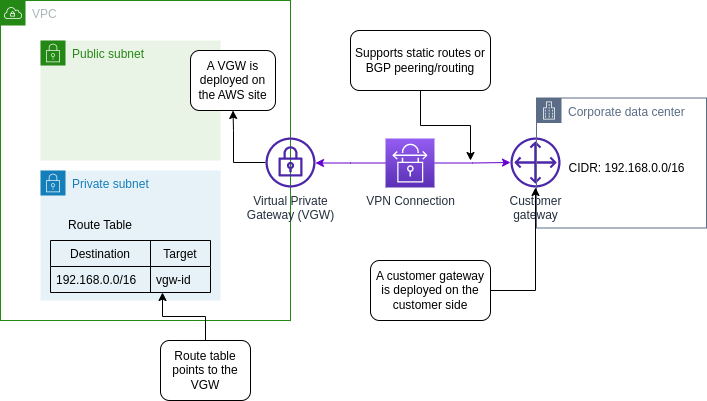

The diagram above was exported from draw.io. Its source (the exported page's mxGraphModel, read from the mxfile embedded in the PNG):
<mxGraphModel dx="810" dy="653" grid="1" gridSize="10" guides="1" tooltips="1" connect="1" arrows="1" fold="1" page="1" pageScale="1" pageWidth="850" pageHeight="1100" math="0" shadow="0">
  <root>
    <mxCell id="0" />
    <mxCell id="1" parent="0" />
    <mxCell id="5pn99YnV00HXLzAx0EhR-1" value="VPC" style="points=[[0,0],[0.25,0],[0.5,0],[0.75,0],[1,0],[1,0.25],[1,0.5],[1,0.75],[1,1],[0.75,1],[0.5,1],[0.25,1],[0,1],[0,0.75],[0,0.5],[0,0.25]];outlineConnect=0;gradientColor=none;html=1;whiteSpace=wrap;fontSize=12;fontStyle=0;container=1;pointerEvents=0;collapsible=0;recursiveResize=0;shape=mxgraph.aws4.group;grIcon=mxgraph.aws4.group_vpc;strokeColor=#248814;fillColor=none;verticalAlign=top;align=left;spacingLeft=30;fontColor=#AAB7B8;dashed=0;" vertex="1" parent="1">
      <mxGeometry x="40" y="40" width="290" height="320" as="geometry" />
    </mxCell>
    <mxCell id="5pn99YnV00HXLzAx0EhR-2" value="Private subnet" style="points=[[0,0],[0.25,0],[0.5,0],[0.75,0],[1,0],[1,0.25],[1,0.5],[1,0.75],[1,1],[0.75,1],[0.5,1],[0.25,1],[0,1],[0,0.75],[0,0.5],[0,0.25]];outlineConnect=0;gradientColor=none;html=1;whiteSpace=wrap;fontSize=12;fontStyle=0;container=1;pointerEvents=0;collapsible=0;recursiveResize=0;shape=mxgraph.aws4.group;grIcon=mxgraph.aws4.group_security_group;grStroke=0;strokeColor=#147EBA;fillColor=#E6F2F8;verticalAlign=top;align=left;spacingLeft=30;fontColor=#147EBA;dashed=0;" vertex="1" parent="5pn99YnV00HXLzAx0EhR-1">
      <mxGeometry x="40" y="170" width="180" height="130" as="geometry" />
    </mxCell>
    <mxCell id="5pn99YnV00HXLzAx0EhR-23" value="Destination" style="swimlane;fontStyle=0;childLayout=stackLayout;horizontal=1;startSize=26;fillColor=none;horizontalStack=0;resizeParent=1;resizeParentMax=0;resizeLast=0;collapsible=1;marginBottom=0;fontColor=#000000;" vertex="1" parent="5pn99YnV00HXLzAx0EhR-2">
      <mxGeometry x="10" y="70" width="100" height="52" as="geometry" />
    </mxCell>
    <mxCell id="5pn99YnV00HXLzAx0EhR-24" value="192.168.0.0/16" style="text;strokeColor=none;fillColor=none;align=left;verticalAlign=top;spacingLeft=4;spacingRight=4;overflow=hidden;rotatable=0;points=[[0,0.5],[1,0.5]];portConstraint=eastwest;fontColor=#000000;" vertex="1" parent="5pn99YnV00HXLzAx0EhR-23">
      <mxGeometry y="26" width="100" height="26" as="geometry" />
    </mxCell>
    <mxCell id="5pn99YnV00HXLzAx0EhR-28" value="Target" style="swimlane;fontStyle=0;childLayout=stackLayout;horizontal=1;startSize=26;fillColor=none;horizontalStack=0;resizeParent=1;resizeParentMax=0;resizeLast=0;collapsible=1;marginBottom=0;fontColor=#000000;" vertex="1" parent="5pn99YnV00HXLzAx0EhR-2">
      <mxGeometry x="110" y="70" width="60" height="52" as="geometry" />
    </mxCell>
    <mxCell id="5pn99YnV00HXLzAx0EhR-29" value="vgw-id" style="text;strokeColor=none;fillColor=none;align=left;verticalAlign=top;spacingLeft=4;spacingRight=4;overflow=hidden;rotatable=0;points=[[0,0.5],[1,0.5]];portConstraint=eastwest;fontColor=#000000;" vertex="1" parent="5pn99YnV00HXLzAx0EhR-28">
      <mxGeometry y="26" width="60" height="26" as="geometry" />
    </mxCell>
    <mxCell id="5pn99YnV00HXLzAx0EhR-30" value="Route Table" style="text;html=1;strokeColor=none;fillColor=none;align=center;verticalAlign=middle;whiteSpace=wrap;rounded=0;fontColor=#000000;" vertex="1" parent="5pn99YnV00HXLzAx0EhR-2">
      <mxGeometry x="15" y="40" width="90" height="30" as="geometry" />
    </mxCell>
    <mxCell id="5pn99YnV00HXLzAx0EhR-3" value="Public subnet" style="points=[[0,0],[0.25,0],[0.5,0],[0.75,0],[1,0],[1,0.25],[1,0.5],[1,0.75],[1,1],[0.75,1],[0.5,1],[0.25,1],[0,1],[0,0.75],[0,0.5],[0,0.25]];outlineConnect=0;gradientColor=none;html=1;whiteSpace=wrap;fontSize=12;fontStyle=0;container=1;pointerEvents=0;collapsible=0;recursiveResize=0;shape=mxgraph.aws4.group;grIcon=mxgraph.aws4.group_security_group;grStroke=0;strokeColor=#248814;fillColor=#E9F3E6;verticalAlign=top;align=left;spacingLeft=30;fontColor=#248814;dashed=0;" vertex="1" parent="5pn99YnV00HXLzAx0EhR-1">
      <mxGeometry x="40" y="40" width="180" height="120" as="geometry" />
    </mxCell>
    <mxCell id="5pn99YnV00HXLzAx0EhR-37" style="edgeStyle=orthogonalEdgeStyle;rounded=0;orthogonalLoop=1;jettySize=auto;html=1;entryX=0.5;entryY=1;entryDx=0;entryDy=0;strokeColor=#000000;fontColor=#000000;" edge="1" parent="5pn99YnV00HXLzAx0EhR-1" source="5pn99YnV00HXLzAx0EhR-33" target="5pn99YnV00HXLzAx0EhR-36">
      <mxGeometry relative="1" as="geometry">
        <Array as="points">
          <mxPoint x="233" y="162" />
          <mxPoint x="233" y="130" />
        </Array>
      </mxGeometry>
    </mxCell>
    <mxCell id="5pn99YnV00HXLzAx0EhR-33" value="Virtual Private&lt;br&gt;Gateway (VGW)" style="sketch=0;outlineConnect=0;fontColor=#232F3E;gradientColor=none;fillColor=#4D27AA;strokeColor=none;dashed=0;verticalLabelPosition=bottom;verticalAlign=top;align=center;html=1;fontSize=12;fontStyle=0;aspect=fixed;pointerEvents=1;shape=mxgraph.aws4.vpn_gateway;" vertex="1" parent="5pn99YnV00HXLzAx0EhR-1">
      <mxGeometry x="265" y="137" width="50" height="50" as="geometry" />
    </mxCell>
    <mxCell id="5pn99YnV00HXLzAx0EhR-36" value="A VGW is deployed on the AWS site" style="rounded=1;whiteSpace=wrap;html=1;fontColor=#000000;" vertex="1" parent="5pn99YnV00HXLzAx0EhR-1">
      <mxGeometry x="190" y="50" width="85" height="60" as="geometry" />
    </mxCell>
    <mxCell id="5pn99YnV00HXLzAx0EhR-32" style="edgeStyle=orthogonalEdgeStyle;rounded=0;orthogonalLoop=1;jettySize=auto;html=1;entryX=0.2;entryY=1;entryDx=0;entryDy=0;entryPerimeter=0;strokeColor=#000000;fontColor=#000000;" edge="1" parent="1" source="5pn99YnV00HXLzAx0EhR-31" target="5pn99YnV00HXLzAx0EhR-29">
      <mxGeometry relative="1" as="geometry" />
    </mxCell>
    <mxCell id="5pn99YnV00HXLzAx0EhR-31" value="Route table points to the VGW" style="rounded=1;whiteSpace=wrap;html=1;fontColor=#000000;" vertex="1" parent="1">
      <mxGeometry x="200" y="380" width="90" height="60" as="geometry" />
    </mxCell>
    <mxCell id="5pn99YnV00HXLzAx0EhR-40" style="edgeStyle=orthogonalEdgeStyle;rounded=0;orthogonalLoop=1;jettySize=auto;html=1;strokeColor=#6600CC;fontColor=#000000;" edge="1" parent="1" source="5pn99YnV00HXLzAx0EhR-34" target="5pn99YnV00HXLzAx0EhR-33">
      <mxGeometry relative="1" as="geometry">
        <Array as="points">
          <mxPoint x="390" y="202" />
          <mxPoint x="390" y="202" />
        </Array>
      </mxGeometry>
    </mxCell>
    <mxCell id="5pn99YnV00HXLzAx0EhR-41" style="edgeStyle=orthogonalEdgeStyle;rounded=0;orthogonalLoop=1;jettySize=auto;html=1;strokeColor=#6600CC;fontColor=#000000;" edge="1" parent="1" source="5pn99YnV00HXLzAx0EhR-34" target="5pn99YnV00HXLzAx0EhR-35">
      <mxGeometry relative="1" as="geometry" />
    </mxCell>
    <mxCell id="5pn99YnV00HXLzAx0EhR-34" value="VPN Connection" style="sketch=0;points=[[0,0,0],[0.25,0,0],[0.5,0,0],[0.75,0,0],[1,0,0],[0,1,0],[0.25,1,0],[0.5,1,0],[0.75,1,0],[1,1,0],[0,0.25,0],[0,0.5,0],[0,0.75,0],[1,0.25,0],[1,0.5,0],[1,0.75,0]];outlineConnect=0;fontColor=#232F3E;gradientColor=#945DF2;gradientDirection=north;fillColor=#5A30B5;strokeColor=#ffffff;dashed=0;verticalLabelPosition=bottom;verticalAlign=top;align=center;html=1;fontSize=12;fontStyle=0;aspect=fixed;shape=mxgraph.aws4.resourceIcon;resIcon=mxgraph.aws4.site_to_site_vpn;" vertex="1" parent="1">
      <mxGeometry x="425" y="178" width="49" height="49" as="geometry" />
    </mxCell>
    <mxCell id="5pn99YnV00HXLzAx0EhR-35" value="Customer&lt;br&gt;gateway&lt;br&gt;" style="sketch=0;outlineConnect=0;fontColor=#232F3E;gradientColor=none;fillColor=#4D27AA;strokeColor=none;dashed=0;verticalLabelPosition=bottom;verticalAlign=top;align=center;html=1;fontSize=12;fontStyle=0;aspect=fixed;pointerEvents=1;shape=mxgraph.aws4.customer_gateway;" vertex="1" parent="1">
      <mxGeometry x="550" y="177" width="50" height="50" as="geometry" />
    </mxCell>
    <mxCell id="5pn99YnV00HXLzAx0EhR-42" value="Corporate data center" style="points=[[0,0],[0.25,0],[0.5,0],[0.75,0],[1,0],[1,0.25],[1,0.5],[1,0.75],[1,1],[0.75,1],[0.5,1],[0.25,1],[0,1],[0,0.75],[0,0.5],[0,0.25]];outlineConnect=0;gradientColor=none;html=1;whiteSpace=wrap;fontSize=12;fontStyle=0;container=1;pointerEvents=0;collapsible=0;recursiveResize=0;shape=mxgraph.aws4.group;grIcon=mxgraph.aws4.group_corporate_data_center;strokeColor=#5A6C86;fillColor=none;verticalAlign=top;align=left;spacingLeft=30;fontColor=#5A6C86;dashed=0;" vertex="1" parent="1">
      <mxGeometry x="576" y="137.5" width="170" height="130" as="geometry" />
    </mxCell>
    <mxCell id="5pn99YnV00HXLzAx0EhR-43" value="CIDR: 192.168.0.0/16" style="text;html=1;align=center;verticalAlign=middle;resizable=0;points=[];autosize=1;strokeColor=none;fillColor=none;fontColor=#000000;" vertex="1" parent="5pn99YnV00HXLzAx0EhR-42">
      <mxGeometry x="20" y="55" width="140" height="30" as="geometry" />
    </mxCell>
    <mxCell id="5pn99YnV00HXLzAx0EhR-45" style="edgeStyle=orthogonalEdgeStyle;rounded=0;orthogonalLoop=1;jettySize=auto;html=1;strokeColor=#000000;fontColor=#000000;" edge="1" parent="1" source="5pn99YnV00HXLzAx0EhR-44">
      <mxGeometry relative="1" as="geometry">
        <mxPoint x="510" y="200" as="targetPoint" />
      </mxGeometry>
    </mxCell>
    <mxCell id="5pn99YnV00HXLzAx0EhR-44" value="Supports static routes or BGP peering/routing" style="rounded=1;whiteSpace=wrap;html=1;fontColor=#000000;" vertex="1" parent="1">
      <mxGeometry x="390" y="70" width="140" height="60" as="geometry" />
    </mxCell>
    <mxCell id="5pn99YnV00HXLzAx0EhR-47" style="edgeStyle=orthogonalEdgeStyle;rounded=0;orthogonalLoop=1;jettySize=auto;html=1;strokeColor=#000000;fontColor=#000000;" edge="1" parent="1" source="5pn99YnV00HXLzAx0EhR-46" target="5pn99YnV00HXLzAx0EhR-35">
      <mxGeometry relative="1" as="geometry" />
    </mxCell>
    <mxCell id="5pn99YnV00HXLzAx0EhR-46" value="A customer gateway is deployed on the customer side" style="rounded=1;whiteSpace=wrap;html=1;fontColor=#000000;" vertex="1" parent="1">
      <mxGeometry x="410" y="300" width="120" height="60" as="geometry" />
    </mxCell>
  </root>
</mxGraphModel>